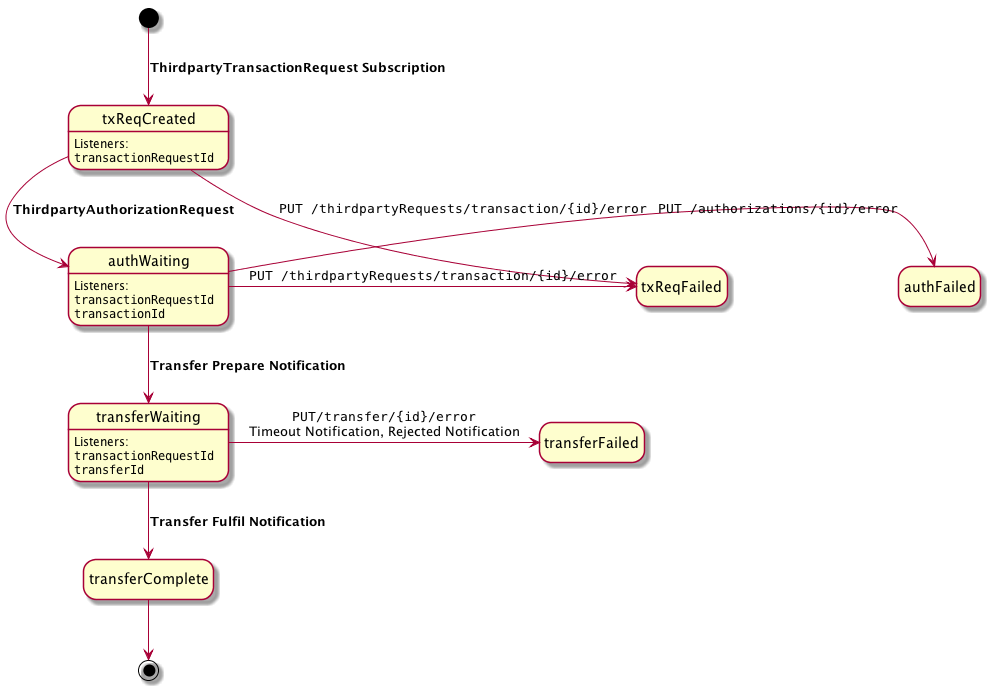

The diagram above was rendered by PlantUML. Its source (embedded in the PNG):
@startuml

hide empty description

[*] --> txReqCreated: **ThirdpartyTransactionRequest Subscription**
txReqCreated: Listeners:
txReqCreated: ""transactionRequestId""

txReqCreated -> txReqFailed: ""PUT /thirdpartyRequests/transaction/{id}/error""

txReqCreated --> authWaiting: **ThirdpartyAuthorizationRequest**

authWaiting: Listeners:
authWaiting: ""transactionRequestId""
authWaiting: ""transactionId""

authWaiting -> txReqFailed: ""PUT /thirdpartyRequests/transaction/{id}/error""
authWaiting -> authFailed: ""PUT /authorizations/{id}/error""

authWaiting --> transferWaiting: **Transfer Prepare Notification**

transferWaiting: Listeners:
transferWaiting: ""transactionRequestId""
transferWaiting: ""transferId""

transferWaiting -> transferFailed: ""PUT/transfer/{id}/error""\nTimeout Notification, Rejected Notification


transferWaiting --> transferComplete: **Transfer Fulfil Notification**

transferComplete --> [*]


@enduml